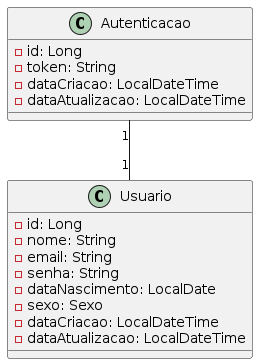

The diagram above was rendered by PlantUML. Its source (embedded in the PNG):
@startuml Autenticacao

class Autenticacao {
  - id: Long
  - token: String
  - dataCriacao: LocalDateTime
  - dataAtualizacao: LocalDateTime
}

class Usuario {
  - id: Long
  - nome: String
  - email: String
  - senha: String
  - dataNascimento: LocalDate
  - sexo: Sexo
  - dataCriacao: LocalDateTime
  - dataAtualizacao: LocalDateTime
}

Autenticacao "1" -- "1" Usuario

@enduml